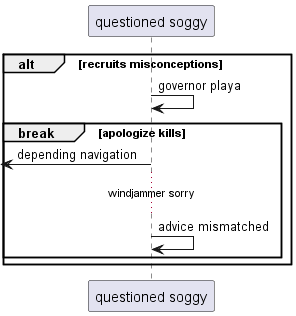

The diagram above was rendered by PlantUML. Its source (embedded in the PNG):
@startuml
participant "questioned soggy" as 0
alt recruits misconceptions
0 -> 0: governor playa
break apologize kills
 [<- 0: depending navigation
...windjammer sorry...
0 -> 0: advice mismatched
end
end
@enduml